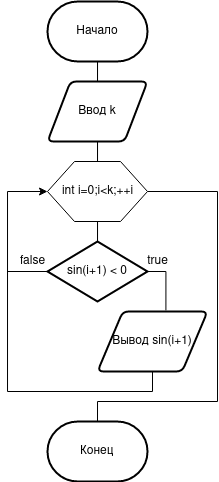

The diagram above was exported from draw.io. Its source (the exported page's mxGraphModel, read from the mxfile embedded in the PNG):
<mxGraphModel dx="777" dy="438" grid="1" gridSize="10" guides="1" tooltips="1" connect="1" arrows="1" fold="1" page="1" pageScale="1" pageWidth="850" pageHeight="1100" math="0" shadow="0">
  <root>
    <mxCell id="0" />
    <mxCell id="1" parent="0" />
    <mxCell id="Wd1f7LxoH9GeX198VJX6-5" style="edgeStyle=orthogonalEdgeStyle;rounded=0;orthogonalLoop=1;jettySize=auto;html=1;entryX=0.5;entryY=0;entryDx=0;entryDy=0;endArrow=none;endFill=0;" edge="1" parent="1" source="Wd1f7LxoH9GeX198VJX6-2" target="Wd1f7LxoH9GeX198VJX6-4">
      <mxGeometry relative="1" as="geometry" />
    </mxCell>
    <mxCell id="Wd1f7LxoH9GeX198VJX6-2" value="Начало" style="strokeWidth=2;html=1;shape=mxgraph.flowchart.terminator;whiteSpace=wrap;" vertex="1" parent="1">
      <mxGeometry x="160" y="120" width="100" height="60" as="geometry" />
    </mxCell>
    <mxCell id="Wd1f7LxoH9GeX198VJX6-8" style="edgeStyle=orthogonalEdgeStyle;rounded=0;orthogonalLoop=1;jettySize=auto;html=1;entryX=0.5;entryY=0;entryDx=0;entryDy=0;endArrow=none;endFill=0;" edge="1" parent="1" source="Wd1f7LxoH9GeX198VJX6-4" target="Wd1f7LxoH9GeX198VJX6-6">
      <mxGeometry relative="1" as="geometry" />
    </mxCell>
    <mxCell id="Wd1f7LxoH9GeX198VJX6-4" value="Ввод k" style="shape=parallelogram;html=1;strokeWidth=2;perimeter=parallelogramPerimeter;whiteSpace=wrap;rounded=1;arcSize=12;size=0.23;" vertex="1" parent="1">
      <mxGeometry x="160" y="200" width="100" height="60" as="geometry" />
    </mxCell>
    <mxCell id="Wd1f7LxoH9GeX198VJX6-9" style="edgeStyle=orthogonalEdgeStyle;rounded=0;orthogonalLoop=1;jettySize=auto;html=1;entryX=0.5;entryY=0;entryDx=0;entryDy=0;entryPerimeter=0;endArrow=none;endFill=0;" edge="1" parent="1" source="Wd1f7LxoH9GeX198VJX6-6" target="Wd1f7LxoH9GeX198VJX6-7">
      <mxGeometry relative="1" as="geometry" />
    </mxCell>
    <mxCell id="Wd1f7LxoH9GeX198VJX6-18" style="edgeStyle=orthogonalEdgeStyle;rounded=0;orthogonalLoop=1;jettySize=auto;html=1;entryX=0.5;entryY=0;entryDx=0;entryDy=0;entryPerimeter=0;endArrow=none;endFill=0;" edge="1" parent="1" source="Wd1f7LxoH9GeX198VJX6-6" target="Wd1f7LxoH9GeX198VJX6-17">
      <mxGeometry relative="1" as="geometry">
        <Array as="points">
          <mxPoint x="330" y="310" />
          <mxPoint x="330" y="520" />
          <mxPoint x="210" y="520" />
        </Array>
      </mxGeometry>
    </mxCell>
    <mxCell id="Wd1f7LxoH9GeX198VJX6-6" value="" style="verticalLabelPosition=bottom;verticalAlign=top;html=1;shape=hexagon;perimeter=hexagonPerimeter2;arcSize=6;size=0.27;" vertex="1" parent="1">
      <mxGeometry x="160" y="280" width="100" height="60" as="geometry" />
    </mxCell>
    <mxCell id="Wd1f7LxoH9GeX198VJX6-11" style="edgeStyle=orthogonalEdgeStyle;rounded=0;orthogonalLoop=1;jettySize=auto;html=1;entryX=0.622;entryY=-0.019;entryDx=0;entryDy=0;entryPerimeter=0;endArrow=none;endFill=0;" edge="1" parent="1" source="Wd1f7LxoH9GeX198VJX6-7" target="Wd1f7LxoH9GeX198VJX6-10">
      <mxGeometry relative="1" as="geometry">
        <Array as="points">
          <mxPoint x="278" y="390" />
        </Array>
      </mxGeometry>
    </mxCell>
    <mxCell id="Wd1f7LxoH9GeX198VJX6-14" style="edgeStyle=orthogonalEdgeStyle;rounded=0;orthogonalLoop=1;jettySize=auto;html=1;endArrow=none;endFill=0;" edge="1" parent="1" source="Wd1f7LxoH9GeX198VJX6-7">
      <mxGeometry relative="1" as="geometry">
        <mxPoint x="120" y="390" as="targetPoint" />
      </mxGeometry>
    </mxCell>
    <mxCell id="Wd1f7LxoH9GeX198VJX6-7" value="sin(i+1) &amp;lt; 0" style="strokeWidth=2;html=1;shape=mxgraph.flowchart.decision;whiteSpace=wrap;" vertex="1" parent="1">
      <mxGeometry x="160" y="360" width="100" height="60" as="geometry" />
    </mxCell>
    <mxCell id="Wd1f7LxoH9GeX198VJX6-13" style="edgeStyle=orthogonalEdgeStyle;rounded=0;orthogonalLoop=1;jettySize=auto;html=1;entryX=0;entryY=0.5;entryDx=0;entryDy=0;endArrow=classic;endFill=1;" edge="1" parent="1" source="Wd1f7LxoH9GeX198VJX6-10" target="Wd1f7LxoH9GeX198VJX6-6">
      <mxGeometry relative="1" as="geometry">
        <Array as="points">
          <mxPoint x="265" y="510" />
          <mxPoint x="120" y="510" />
          <mxPoint x="120" y="310" />
        </Array>
      </mxGeometry>
    </mxCell>
    <mxCell id="Wd1f7LxoH9GeX198VJX6-10" value="Вывод sin(i+1)" style="shape=parallelogram;html=1;strokeWidth=2;perimeter=parallelogramPerimeter;whiteSpace=wrap;rounded=1;arcSize=12;size=0.23;" vertex="1" parent="1">
      <mxGeometry x="210" y="430" width="110" height="60" as="geometry" />
    </mxCell>
    <mxCell id="Wd1f7LxoH9GeX198VJX6-12" value="true" style="text;html=1;align=center;verticalAlign=middle;resizable=0;points=[];autosize=1;strokeColor=none;fillColor=none;" vertex="1" parent="1">
      <mxGeometry x="250" y="365" width="40" height="30" as="geometry" />
    </mxCell>
    <mxCell id="Wd1f7LxoH9GeX198VJX6-15" value="false" style="text;html=1;align=center;verticalAlign=middle;resizable=0;points=[];autosize=1;strokeColor=none;fillColor=none;" vertex="1" parent="1">
      <mxGeometry x="120" y="365" width="50" height="30" as="geometry" />
    </mxCell>
    <mxCell id="Wd1f7LxoH9GeX198VJX6-16" value="int i=0;i&amp;lt;k;++i" style="text;html=1;align=center;verticalAlign=middle;resizable=0;points=[];autosize=1;strokeColor=none;fillColor=none;" vertex="1" parent="1">
      <mxGeometry x="165" y="295" width="90" height="30" as="geometry" />
    </mxCell>
    <mxCell id="Wd1f7LxoH9GeX198VJX6-17" value="Конец" style="strokeWidth=2;html=1;shape=mxgraph.flowchart.terminator;whiteSpace=wrap;" vertex="1" parent="1">
      <mxGeometry x="160" y="540" width="100" height="60" as="geometry" />
    </mxCell>
  </root>
</mxGraphModel>